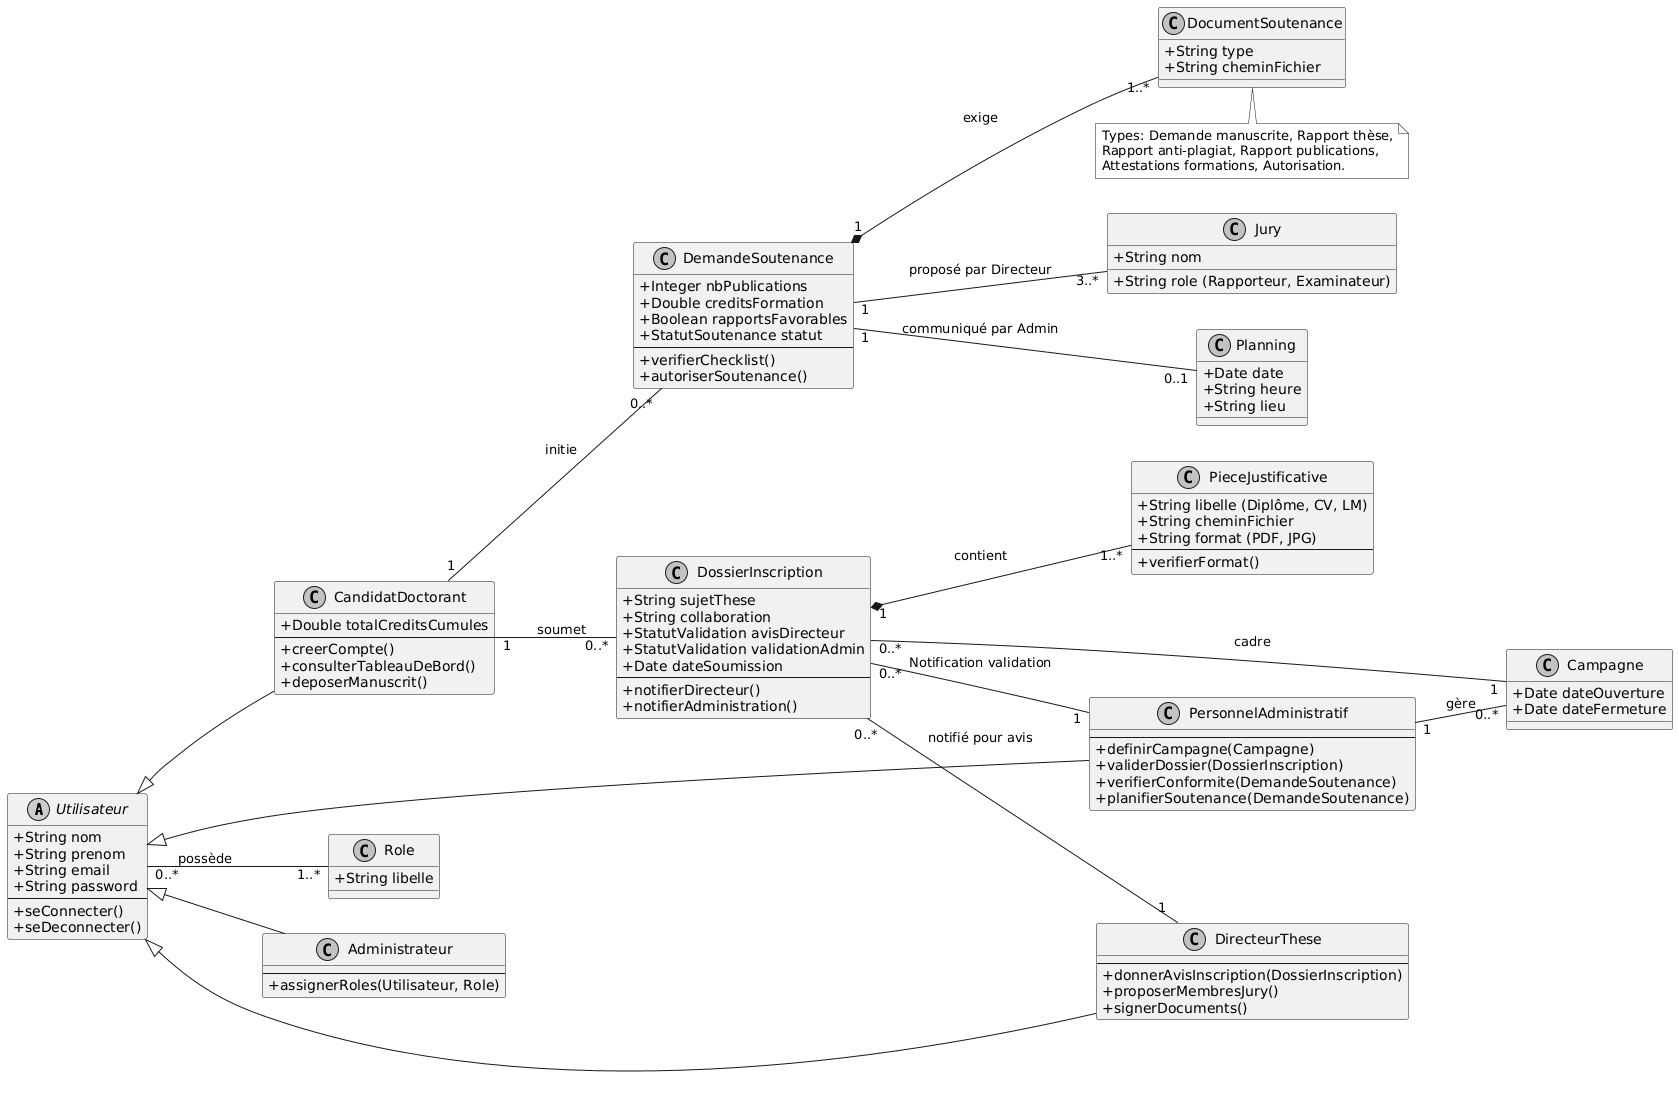

The diagram above was rendered by PlantUML. Its source (embedded in the PNG):
@startuml
skinparam classAttributeIconSize 0
skinparam monochrome true
left to right direction

' --- MODULE 1 : AUTHENTIFICATION & RÔLES ---
abstract class Utilisateur {
    + String nom
    + String prenom
    + String email
    + String password
    --
    + seConnecter()
    + seDeconnecter()
}

class Role {
    + String libelle
}

class Administrateur extends Utilisateur {
    --
    + assignerRoles(Utilisateur, Role)
}

class CandidatDoctorant extends Utilisateur {
    + Double totalCreditsCumules
    --
    + creerCompte()
    + consulterTableauDeBord()
    + deposerManuscrit()
}

class DirecteurThese extends Utilisateur {
    --
    + donnerAvisInscription(DossierInscription)
    + proposerMembresJury()
    + signerDocuments()
}

class PersonnelAdministratif extends Utilisateur {
    --
    + definirCampagne(Campagne) 
    + validerDossier(DossierInscription)
    + verifierConformite(DemandeSoutenance)
    + planifierSoutenance(DemandeSoutenance)
}

' --- MODULE 2 : PROCESSUS D'INSCRIPTION ---
class Campagne {
    + Date dateOuverture 
    + Date dateFermeture 
}

class DossierInscription {
    + String sujetThese 
    + String collaboration 
    + StatutValidation avisDirecteur
    + StatutValidation validationAdmin
    + Date dateSoumission
    --
    + notifierDirecteur()
    + notifierAdministration()
}

class PieceJustificative {
    + String libelle (Diplôme, CV, LM) 
    + String cheminFichier 
    + String format (PDF, JPG) 
    --
    + verifierFormat() 
}

' --- MODULE 3 : PROCESSUS DE SOUTENANCE ---
class DemandeSoutenance {
    + Integer nbPublications
    + Double creditsFormation
    + Boolean rapportsFavorables
    + StatutSoutenance statut
    --
    + verifierChecklist()
    + autoriserSoutenance()
}

class Jury {
    + String nom
    + String role (Rapporteur, Examinateur)
}

class DocumentSoutenance {
    + String type
    + String cheminFichier
}

note bottom of DocumentSoutenance
  Types: Demande manuscrite, Rapport thèse,
  Rapport anti-plagiat, Rapport publications,
  Attestations formations, Autorisation.
end note

class Planning {
    + Date date 
    + String heure 
    + String lieu 
}

' --- RELATIONS ---
Utilisateur "0..*" -- "1..*" Role : possède 

PersonnelAdministratif "1" -- "0..*" Campagne : gère 
Campagne "1" -- "0..*" DossierInscription : cadre 
CandidatDoctorant "1" -- "0..*" DossierInscription : soumet
DossierInscription "1" *-- "1..*" PieceJustificative : contient 
DossierInscription "0..*" -- "1" DirecteurThese : notifié pour avis
DossierInscription "0..*" -- "1" PersonnelAdministratif : "Notification validation"
CandidatDoctorant "1" -- "0..*" DemandeSoutenance : initie
DemandeSoutenance "1" *-- "1..*" DocumentSoutenance : exige
DemandeSoutenance "1" -- "3..*" Jury : proposé par Directeur
DemandeSoutenance "1" -- "0..1" Planning : communiqué par Admin
@enduml